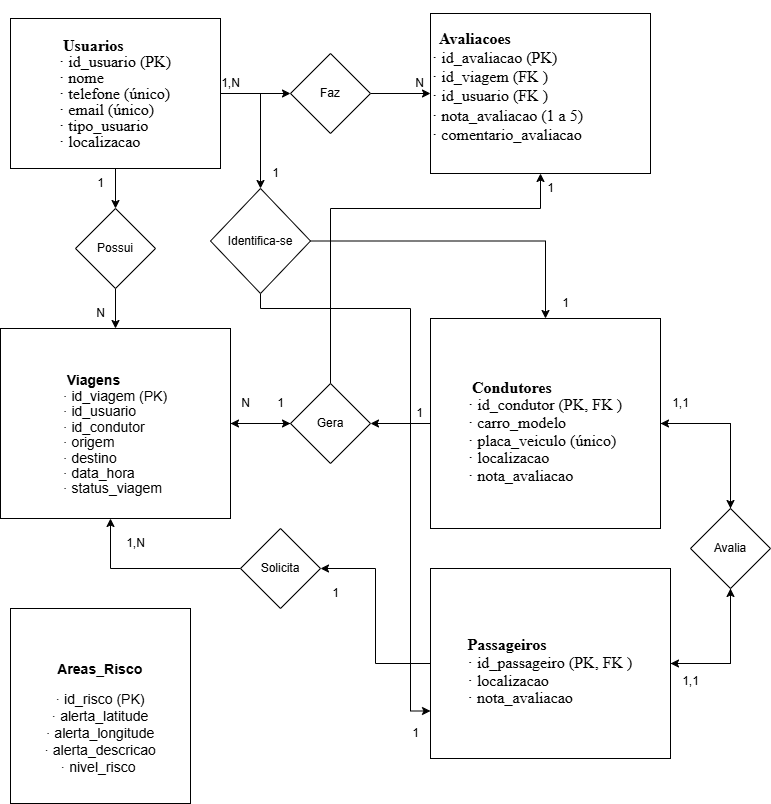

The diagram above was exported from draw.io. Its source (the exported page's mxGraphModel, read from the mxfile embedded in the PNG):
<mxGraphModel dx="996" dy="522" grid="1" gridSize="10" guides="1" tooltips="1" connect="1" arrows="1" fold="1" page="1" pageScale="1" pageWidth="827" pageHeight="1169" background="#FFFFFF" math="0" shadow="0">
  <root>
    <mxCell id="0" />
    <mxCell id="1" parent="0" />
    <mxCell id="6OriqN_GWvogZL0CcY7M-5" value="" style="edgeStyle=orthogonalEdgeStyle;rounded=0;orthogonalLoop=1;jettySize=auto;html=1;" edge="1" parent="1" source="oYm1vCavnd2hWiHbi2vR-2" target="6OriqN_GWvogZL0CcY7M-1">
      <mxGeometry relative="1" as="geometry" />
    </mxCell>
    <mxCell id="6OriqN_GWvogZL0CcY7M-19" value="" style="edgeStyle=orthogonalEdgeStyle;rounded=0;orthogonalLoop=1;jettySize=auto;html=1;" edge="1" parent="1" source="oYm1vCavnd2hWiHbi2vR-2" target="6OriqN_GWvogZL0CcY7M-18">
      <mxGeometry relative="1" as="geometry" />
    </mxCell>
    <mxCell id="6OriqN_GWvogZL0CcY7M-37" style="edgeStyle=orthogonalEdgeStyle;rounded=0;orthogonalLoop=1;jettySize=auto;html=1;entryX=0.5;entryY=0;entryDx=0;entryDy=0;" edge="1" parent="1" source="oYm1vCavnd2hWiHbi2vR-2" target="6OriqN_GWvogZL0CcY7M-36">
      <mxGeometry relative="1" as="geometry">
        <Array as="points">
          <mxPoint x="270" y="125" />
        </Array>
      </mxGeometry>
    </mxCell>
    <mxCell id="oYm1vCavnd2hWiHbi2vR-2" value="&lt;h6 style=&quot;font-family: &amp;quot;Times New Roman&amp;quot;; font-size: medium; text-align: start; line-height: 100%;&quot;&gt;&amp;nbsp;Usuarios&amp;nbsp;&lt;br&gt;&lt;span style=&quot;font-weight: normal;&quot;&gt;· id_usuario (PK)&lt;br&gt;· nome&lt;br&gt;· telefone (único)&lt;br&gt;· email (único)&lt;br&gt;· tipo_usuario&amp;nbsp;&lt;br&gt;· localizacao&lt;/span&gt;&lt;/h6&gt;" style="rounded=0;whiteSpace=wrap;html=1;" parent="1" vertex="1">
      <mxGeometry x="20" y="50" width="210" height="150" as="geometry" />
    </mxCell>
    <mxCell id="6OriqN_GWvogZL0CcY7M-6" value="" style="edgeStyle=orthogonalEdgeStyle;rounded=0;orthogonalLoop=1;jettySize=auto;html=1;" edge="1" parent="1" source="6OriqN_GWvogZL0CcY7M-1" target="6OriqN_GWvogZL0CcY7M-4">
      <mxGeometry relative="1" as="geometry" />
    </mxCell>
    <mxCell id="6OriqN_GWvogZL0CcY7M-1" value="Possui" style="rhombus;whiteSpace=wrap;html=1;" vertex="1" parent="1">
      <mxGeometry x="85" y="240" width="80" height="80" as="geometry" />
    </mxCell>
    <mxCell id="6OriqN_GWvogZL0CcY7M-4" value="&lt;h6 style=&quot;font-family: &amp;quot;Times New Roman&amp;quot;; font-size: medium; text-align: start; line-height: 100%;&quot;&gt;&lt;/h6&gt;&lt;h3 style=&quot;text-align: left; line-height: 110%;&quot;&gt;&lt;font style=&quot;line-height: 110%;&quot;&gt;&lt;font style=&quot;font-size: 14px; line-height: 110%;&quot;&gt;&amp;nbsp;Viagens&lt;br&gt;&lt;/font&gt;&lt;/font&gt;&lt;span style=&quot;font-weight: 400; background-color: transparent; color: light-dark(rgb(0, 0, 0), rgb(255, 255, 255)); line-height: 110%;&quot;&gt;&lt;font style=&quot;font-size: 14px; line-height: 110%;&quot;&gt;· id_viagem (PK)&lt;br&gt;&lt;/font&gt;&lt;/span&gt;&lt;span style=&quot;font-size: 14px; background-color: transparent; color: light-dark(rgb(0, 0, 0), rgb(255, 255, 255)); font-weight: 400; line-height: 110%;&quot;&gt;· id_usuario&amp;nbsp;&lt;br&gt;&lt;/span&gt;&lt;span style=&quot;background-color: transparent; color: light-dark(rgb(0, 0, 0), rgb(255, 255, 255)); font-weight: 400; font-size: 14px; line-height: 110%;&quot;&gt;· id_condutor&lt;br&gt;&lt;/span&gt;&lt;span style=&quot;font-weight: 400; background-color: transparent; color: light-dark(rgb(0, 0, 0), rgb(255, 255, 255)); line-height: 110%;&quot;&gt;· origem&lt;br&gt;&lt;/span&gt;&lt;span style=&quot;font-weight: 400; background-color: transparent; color: light-dark(rgb(0, 0, 0), rgb(255, 255, 255)); line-height: 110%;&quot;&gt;· destino&lt;br&gt;&lt;/span&gt;&lt;span style=&quot;font-weight: 400; background-color: transparent; color: light-dark(rgb(0, 0, 0), rgb(255, 255, 255)); line-height: 110%;&quot;&gt;· data_hora&lt;br&gt;&lt;/span&gt;&lt;span style=&quot;font-weight: 400; background-color: transparent; color: light-dark(rgb(0, 0, 0), rgb(255, 255, 255)); line-height: 110%;&quot;&gt;· status_viagem&lt;/span&gt;&lt;/h3&gt;" style="rounded=0;whiteSpace=wrap;html=1;" vertex="1" parent="1">
      <mxGeometry x="10" y="360" width="230" height="190" as="geometry" />
    </mxCell>
    <mxCell id="6OriqN_GWvogZL0CcY7M-14" style="edgeStyle=orthogonalEdgeStyle;rounded=0;orthogonalLoop=1;jettySize=auto;html=1;entryX=1;entryY=0.5;entryDx=0;entryDy=0;" edge="1" parent="1" source="6OriqN_GWvogZL0CcY7M-10" target="6OriqN_GWvogZL0CcY7M-11">
      <mxGeometry relative="1" as="geometry" />
    </mxCell>
    <mxCell id="6OriqN_GWvogZL0CcY7M-44" style="edgeStyle=orthogonalEdgeStyle;rounded=0;orthogonalLoop=1;jettySize=auto;html=1;entryX=0.5;entryY=0;entryDx=0;entryDy=0;" edge="1" parent="1" source="6OriqN_GWvogZL0CcY7M-10" target="6OriqN_GWvogZL0CcY7M-40">
      <mxGeometry relative="1" as="geometry" />
    </mxCell>
    <mxCell id="6OriqN_GWvogZL0CcY7M-10" value="&lt;h6 style=&quot;font-family: &amp;quot;Times New Roman&amp;quot;; font-size: medium; text-align: start; line-height: 100%;&quot;&gt;&lt;/h6&gt;&lt;h6 style=&quot;text-align: left; line-height: 100%;&quot;&gt;&lt;/h6&gt;&lt;h4 style=&quot;text-align: left; font-family: &amp;quot;Times New Roman&amp;quot;; font-size: medium; line-height: 110%;&quot;&gt;&amp;nbsp;Condutores&amp;nbsp;&lt;br&gt;&lt;span style=&quot;font-weight: 400;&quot;&gt;· id_condutor (PK, FK )&lt;/span&gt;&lt;br&gt;&lt;span style=&quot;font-weight: 400;&quot;&gt;· carro_modelo&lt;/span&gt;&lt;br&gt;&lt;span style=&quot;font-weight: 400;&quot;&gt;· placa_veiculo (único)&lt;/span&gt;&lt;br&gt;&lt;span style=&quot;font-weight: 400;&quot;&gt;· localizacao&lt;/span&gt;&lt;br&gt;&lt;span style=&quot;font-weight: 400;&quot;&gt;· nota_avaliacao&lt;/span&gt;&lt;/h4&gt;" style="rounded=0;whiteSpace=wrap;html=1;" vertex="1" parent="1">
      <mxGeometry x="440" y="350" width="230" height="210" as="geometry" />
    </mxCell>
    <mxCell id="6OriqN_GWvogZL0CcY7M-15" style="edgeStyle=orthogonalEdgeStyle;rounded=0;orthogonalLoop=1;jettySize=auto;html=1;entryX=1;entryY=0.5;entryDx=0;entryDy=0;" edge="1" parent="1" source="6OriqN_GWvogZL0CcY7M-11" target="6OriqN_GWvogZL0CcY7M-4">
      <mxGeometry relative="1" as="geometry" />
    </mxCell>
    <mxCell id="6OriqN_GWvogZL0CcY7M-23" style="edgeStyle=orthogonalEdgeStyle;rounded=0;orthogonalLoop=1;jettySize=auto;html=1;" edge="1" parent="1" source="6OriqN_GWvogZL0CcY7M-11" target="6OriqN_GWvogZL0CcY7M-16">
      <mxGeometry relative="1" as="geometry">
        <mxPoint x="350" y="170" as="targetPoint" />
        <Array as="points">
          <mxPoint x="340" y="240" />
          <mxPoint x="550" y="240" />
        </Array>
      </mxGeometry>
    </mxCell>
    <mxCell id="6OriqN_GWvogZL0CcY7M-11" value="Gera" style="rhombus;whiteSpace=wrap;html=1;" vertex="1" parent="1">
      <mxGeometry x="300" y="415" width="80" height="80" as="geometry" />
    </mxCell>
    <mxCell id="6OriqN_GWvogZL0CcY7M-16" value="&lt;h3 style=&quot;color: light-dark(rgb(0, 0, 0), rgb(237, 237, 237)); font-family: &amp;quot;Times New Roman&amp;quot;; font-size: medium; font-style: normal; font-variant-ligatures: normal; font-variant-caps: normal; font-weight: 400; letter-spacing: normal; orphans: 2; text-indent: 0px; text-transform: none; widows: 2; word-spacing: 0px; -webkit-text-stroke-width: 0px; white-space: normal; text-decoration-thickness: initial; text-decoration-style: initial; text-decoration-color: initial;&quot;&gt;&lt;b&gt;&amp;nbsp; Avaliacoes&lt;/b&gt;&lt;span style=&quot;font-weight: 400;&quot;&gt;&amp;nbsp;&lt;br&gt;&lt;/span&gt;· id_avaliacao (PK)&lt;br&gt;· id_viagem (FK )&lt;br&gt;&lt;span style=&quot;color: light-dark(rgb(0, 0, 0), rgb(237, 237, 237)); background-color: transparent;&quot;&gt;· id_usuario (FK )&lt;br&gt;&lt;/span&gt;· nota_avaliacao (1 a 5)&lt;br&gt;· comentario_avaliacao&lt;/h3&gt;&lt;div&gt;&lt;br&gt;&lt;/div&gt;" style="rounded=0;whiteSpace=wrap;html=1;align=left;" vertex="1" parent="1">
      <mxGeometry x="440" y="45" width="220" height="160" as="geometry" />
    </mxCell>
    <mxCell id="6OriqN_GWvogZL0CcY7M-20" value="" style="edgeStyle=orthogonalEdgeStyle;rounded=0;orthogonalLoop=1;jettySize=auto;html=1;" edge="1" parent="1" source="6OriqN_GWvogZL0CcY7M-18" target="6OriqN_GWvogZL0CcY7M-16">
      <mxGeometry relative="1" as="geometry" />
    </mxCell>
    <mxCell id="6OriqN_GWvogZL0CcY7M-18" value="Faz" style="rhombus;whiteSpace=wrap;html=1;" vertex="1" parent="1">
      <mxGeometry x="300" y="85" width="80" height="80" as="geometry" />
    </mxCell>
    <mxCell id="6OriqN_GWvogZL0CcY7M-22" style="edgeStyle=orthogonalEdgeStyle;rounded=0;orthogonalLoop=1;jettySize=auto;html=1;entryX=0;entryY=0.5;entryDx=0;entryDy=0;" edge="1" parent="1" source="6OriqN_GWvogZL0CcY7M-4" target="6OriqN_GWvogZL0CcY7M-11">
      <mxGeometry relative="1" as="geometry" />
    </mxCell>
    <mxCell id="6OriqN_GWvogZL0CcY7M-25" value="&lt;h6 style=&quot;font-family: &amp;quot;Times New Roman&amp;quot;; font-size: medium; text-align: start; line-height: 100%;&quot;&gt;&lt;/h6&gt;&lt;h6 style=&quot;text-align: left; line-height: 100%;&quot;&gt;&lt;/h6&gt;&lt;h4 style=&quot;text-align: left; font-family: &amp;quot;Times New Roman&amp;quot;; font-size: medium; line-height: 100%;&quot;&gt;&lt;/h4&gt;&lt;h3 style=&quot;&quot;&gt;&amp;nbsp;Areas_Risco&amp;nbsp;&lt;br&gt;&lt;/h3&gt;&lt;h3&gt;&lt;span style=&quot;font-weight: 400;&quot;&gt;· id_risco (PK)&lt;br&gt;&lt;/span&gt;&lt;span style=&quot;font-weight: 400;&quot;&gt;· alerta_latitude&lt;br&gt;&lt;/span&gt;&lt;span style=&quot;font-weight: 400;&quot;&gt;· alerta_longitude&lt;br&gt;&lt;/span&gt;&lt;span style=&quot;font-weight: 400;&quot;&gt;· alerta_descricao&lt;br&gt;&lt;/span&gt;&lt;span style=&quot;font-weight: 400;&quot;&gt;· nivel_risco&amp;nbsp;&lt;/span&gt;&lt;/h3&gt;" style="rounded=0;whiteSpace=wrap;html=1;" vertex="1" parent="1">
      <mxGeometry x="20" y="640" width="180" height="195" as="geometry" />
    </mxCell>
    <mxCell id="6OriqN_GWvogZL0CcY7M-33" style="edgeStyle=orthogonalEdgeStyle;rounded=0;orthogonalLoop=1;jettySize=auto;html=1;" edge="1" parent="1" source="6OriqN_GWvogZL0CcY7M-26" target="6OriqN_GWvogZL0CcY7M-27">
      <mxGeometry relative="1" as="geometry" />
    </mxCell>
    <mxCell id="6OriqN_GWvogZL0CcY7M-46" style="edgeStyle=orthogonalEdgeStyle;rounded=0;orthogonalLoop=1;jettySize=auto;html=1;entryX=0.5;entryY=1;entryDx=0;entryDy=0;" edge="1" parent="1" source="6OriqN_GWvogZL0CcY7M-26" target="6OriqN_GWvogZL0CcY7M-40">
      <mxGeometry relative="1" as="geometry" />
    </mxCell>
    <mxCell id="6OriqN_GWvogZL0CcY7M-26" value="&lt;h6 style=&quot;font-family: &amp;quot;Times New Roman&amp;quot;; font-size: medium; text-align: start; line-height: 100%;&quot;&gt;&lt;/h6&gt;&lt;h6 style=&quot;text-align: left; line-height: 100%;&quot;&gt;&lt;/h6&gt;&lt;h4 style=&quot;text-align: left; font-family: &amp;quot;Times New Roman&amp;quot;; font-size: medium; line-height: 110%;&quot;&gt;Passageiros&lt;br&gt;&lt;span style=&quot;font-weight: 400;&quot;&gt;· id_passageiro (PK, FK )&lt;/span&gt;&lt;br&gt;&lt;span style=&quot;font-weight: 400;&quot;&gt;· localizacao&lt;/span&gt;&lt;br&gt;&lt;span style=&quot;font-weight: 400;&quot;&gt;· nota_avaliacao&lt;/span&gt;&lt;/h4&gt;" style="rounded=0;whiteSpace=wrap;html=1;" vertex="1" parent="1">
      <mxGeometry x="440" y="600" width="240" height="190" as="geometry" />
    </mxCell>
    <mxCell id="6OriqN_GWvogZL0CcY7M-31" style="edgeStyle=orthogonalEdgeStyle;rounded=0;orthogonalLoop=1;jettySize=auto;html=1;" edge="1" parent="1" source="6OriqN_GWvogZL0CcY7M-27">
      <mxGeometry relative="1" as="geometry">
        <mxPoint x="120" y="550" as="targetPoint" />
        <Array as="points">
          <mxPoint x="120" y="600" />
          <mxPoint x="120" y="550" />
        </Array>
      </mxGeometry>
    </mxCell>
    <mxCell id="6OriqN_GWvogZL0CcY7M-27" value="Solicita" style="rhombus;whiteSpace=wrap;html=1;" vertex="1" parent="1">
      <mxGeometry x="250" y="560" width="80" height="80" as="geometry" />
    </mxCell>
    <mxCell id="6OriqN_GWvogZL0CcY7M-38" style="edgeStyle=orthogonalEdgeStyle;rounded=0;orthogonalLoop=1;jettySize=auto;html=1;" edge="1" parent="1" source="6OriqN_GWvogZL0CcY7M-36" target="6OriqN_GWvogZL0CcY7M-10">
      <mxGeometry relative="1" as="geometry" />
    </mxCell>
    <mxCell id="6OriqN_GWvogZL0CcY7M-39" style="edgeStyle=orthogonalEdgeStyle;rounded=0;orthogonalLoop=1;jettySize=auto;html=1;entryX=0;entryY=0.75;entryDx=0;entryDy=0;" edge="1" parent="1" source="6OriqN_GWvogZL0CcY7M-36" target="6OriqN_GWvogZL0CcY7M-26">
      <mxGeometry relative="1" as="geometry">
        <Array as="points">
          <mxPoint x="270" y="340" />
          <mxPoint x="420" y="340" />
          <mxPoint x="420" y="743" />
        </Array>
      </mxGeometry>
    </mxCell>
    <mxCell id="6OriqN_GWvogZL0CcY7M-36" value="Identifica-se" style="rhombus;whiteSpace=wrap;html=1;" vertex="1" parent="1">
      <mxGeometry x="220" y="220" width="100" height="105" as="geometry" />
    </mxCell>
    <mxCell id="6OriqN_GWvogZL0CcY7M-43" style="edgeStyle=orthogonalEdgeStyle;rounded=0;orthogonalLoop=1;jettySize=auto;html=1;entryX=1;entryY=0.5;entryDx=0;entryDy=0;" edge="1" parent="1" source="6OriqN_GWvogZL0CcY7M-40" target="6OriqN_GWvogZL0CcY7M-10">
      <mxGeometry relative="1" as="geometry">
        <Array as="points">
          <mxPoint x="740" y="455" />
        </Array>
      </mxGeometry>
    </mxCell>
    <mxCell id="6OriqN_GWvogZL0CcY7M-45" style="edgeStyle=orthogonalEdgeStyle;rounded=0;orthogonalLoop=1;jettySize=auto;html=1;entryX=1;entryY=0.5;entryDx=0;entryDy=0;" edge="1" parent="1" source="6OriqN_GWvogZL0CcY7M-40" target="6OriqN_GWvogZL0CcY7M-26">
      <mxGeometry relative="1" as="geometry">
        <Array as="points">
          <mxPoint x="740" y="695" />
        </Array>
      </mxGeometry>
    </mxCell>
    <mxCell id="6OriqN_GWvogZL0CcY7M-40" value="Avalia" style="rhombus;whiteSpace=wrap;html=1;" vertex="1" parent="1">
      <mxGeometry x="700" y="540" width="80" height="80" as="geometry" />
    </mxCell>
    <mxCell id="6OriqN_GWvogZL0CcY7M-47" value="1" style="text;html=1;align=center;verticalAlign=middle;resizable=0;points=[];autosize=1;strokeColor=none;fillColor=none;" vertex="1" parent="1">
      <mxGeometry x="95" y="200" width="30" height="30" as="geometry" />
    </mxCell>
    <mxCell id="6OriqN_GWvogZL0CcY7M-48" value="N" style="text;html=1;align=center;verticalAlign=middle;resizable=0;points=[];autosize=1;strokeColor=none;fillColor=none;" vertex="1" parent="1">
      <mxGeometry x="95" y="330" width="30" height="30" as="geometry" />
    </mxCell>
    <mxCell id="6OriqN_GWvogZL0CcY7M-49" value="1" style="text;html=1;align=center;verticalAlign=middle;resizable=0;points=[];autosize=1;strokeColor=none;fillColor=none;" vertex="1" parent="1">
      <mxGeometry x="275" y="420" width="30" height="30" as="geometry" />
    </mxCell>
    <mxCell id="6OriqN_GWvogZL0CcY7M-50" value="1" style="text;html=1;align=center;verticalAlign=middle;resizable=0;points=[];autosize=1;strokeColor=none;fillColor=none;" vertex="1" parent="1">
      <mxGeometry x="545" y="205" width="30" height="30" as="geometry" />
    </mxCell>
    <mxCell id="6OriqN_GWvogZL0CcY7M-51" value="1" style="text;html=1;align=center;verticalAlign=middle;resizable=0;points=[];autosize=1;strokeColor=none;fillColor=none;" vertex="1" parent="1">
      <mxGeometry x="414" y="430" width="30" height="30" as="geometry" />
    </mxCell>
    <mxCell id="6OriqN_GWvogZL0CcY7M-52" value="N" style="text;html=1;align=center;verticalAlign=middle;resizable=0;points=[];autosize=1;strokeColor=none;fillColor=none;" vertex="1" parent="1">
      <mxGeometry x="240" y="420" width="30" height="30" as="geometry" />
    </mxCell>
    <mxCell id="6OriqN_GWvogZL0CcY7M-53" value="1,N" style="text;html=1;align=center;verticalAlign=middle;resizable=0;points=[];autosize=1;strokeColor=none;fillColor=none;" vertex="1" parent="1">
      <mxGeometry x="220" y="100" width="40" height="30" as="geometry" />
    </mxCell>
    <mxCell id="6OriqN_GWvogZL0CcY7M-54" value="N" style="text;html=1;align=center;verticalAlign=middle;resizable=0;points=[];autosize=1;strokeColor=none;fillColor=none;" vertex="1" parent="1">
      <mxGeometry x="414" y="100" width="30" height="30" as="geometry" />
    </mxCell>
    <mxCell id="6OriqN_GWvogZL0CcY7M-55" value="1" style="text;html=1;align=center;verticalAlign=middle;resizable=0;points=[];autosize=1;strokeColor=none;fillColor=none;" vertex="1" parent="1">
      <mxGeometry x="270" y="190" width="30" height="30" as="geometry" />
    </mxCell>
    <mxCell id="6OriqN_GWvogZL0CcY7M-56" value="1" style="text;html=1;align=center;verticalAlign=middle;resizable=0;points=[];autosize=1;strokeColor=none;fillColor=none;" vertex="1" parent="1">
      <mxGeometry x="410" y="750" width="30" height="30" as="geometry" />
    </mxCell>
    <mxCell id="6OriqN_GWvogZL0CcY7M-57" value="1" style="text;html=1;align=center;verticalAlign=middle;resizable=0;points=[];autosize=1;strokeColor=none;fillColor=none;" vertex="1" parent="1">
      <mxGeometry x="560" y="320" width="30" height="30" as="geometry" />
    </mxCell>
    <mxCell id="6OriqN_GWvogZL0CcY7M-58" value="1,1" style="text;html=1;align=center;verticalAlign=middle;resizable=0;points=[];autosize=1;strokeColor=none;fillColor=none;" vertex="1" parent="1">
      <mxGeometry x="680" y="698" width="40" height="30" as="geometry" />
    </mxCell>
    <mxCell id="6OriqN_GWvogZL0CcY7M-59" value="1,1" style="text;html=1;align=center;verticalAlign=middle;resizable=0;points=[];autosize=1;strokeColor=none;fillColor=none;" vertex="1" parent="1">
      <mxGeometry x="670" y="420" width="40" height="30" as="geometry" />
    </mxCell>
    <mxCell id="6OriqN_GWvogZL0CcY7M-60" value="1" style="text;html=1;align=center;verticalAlign=middle;resizable=0;points=[];autosize=1;strokeColor=none;fillColor=none;" vertex="1" parent="1">
      <mxGeometry x="330" y="610" width="30" height="30" as="geometry" />
    </mxCell>
    <mxCell id="6OriqN_GWvogZL0CcY7M-61" value="1,N" style="text;html=1;align=center;verticalAlign=middle;resizable=0;points=[];autosize=1;strokeColor=none;fillColor=none;" vertex="1" parent="1">
      <mxGeometry x="125" y="560" width="40" height="30" as="geometry" />
    </mxCell>
  </root>
</mxGraphModel>